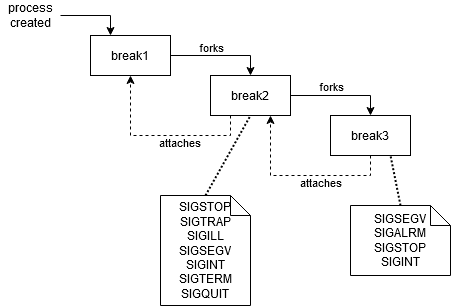

The diagram above was exported from draw.io. Its source (the exported page's mxGraphModel, read from the mxfile embedded in the PNG):
<mxGraphModel dx="1038" dy="547" grid="1" gridSize="10" guides="1" tooltips="1" connect="1" arrows="1" fold="1" page="1" pageScale="1" pageWidth="850" pageHeight="1100" math="0" shadow="0">
  <root>
    <mxCell id="0" />
    <mxCell id="1" parent="0" />
    <mxCell id="ZIT2My-Bcn5VBX8OyJ8R-4" style="edgeStyle=orthogonalEdgeStyle;rounded=0;orthogonalLoop=1;jettySize=auto;html=1;exitX=1;exitY=0.5;exitDx=0;exitDy=0;entryX=0.5;entryY=0;entryDx=0;entryDy=0;" edge="1" parent="1" source="ZIT2My-Bcn5VBX8OyJ8R-1" target="ZIT2My-Bcn5VBX8OyJ8R-2">
      <mxGeometry relative="1" as="geometry" />
    </mxCell>
    <mxCell id="ZIT2My-Bcn5VBX8OyJ8R-6" value="forks" style="edgeLabel;html=1;align=center;verticalAlign=middle;resizable=0;points=[];" vertex="1" connectable="0" parent="ZIT2My-Bcn5VBX8OyJ8R-4">
      <mxGeometry x="-0.4" y="1" relative="1" as="geometry">
        <mxPoint x="10" y="-8" as="offset" />
      </mxGeometry>
    </mxCell>
    <mxCell id="ZIT2My-Bcn5VBX8OyJ8R-12" style="edgeStyle=orthogonalEdgeStyle;rounded=0;orthogonalLoop=1;jettySize=auto;html=1;entryX=0.25;entryY=0;entryDx=0;entryDy=0;" edge="1" parent="1" target="ZIT2My-Bcn5VBX8OyJ8R-1">
      <mxGeometry relative="1" as="geometry">
        <mxPoint x="90" y="20" as="sourcePoint" />
      </mxGeometry>
    </mxCell>
    <mxCell id="ZIT2My-Bcn5VBX8OyJ8R-1" value="&lt;div&gt;break1&lt;/div&gt;" style="rounded=0;whiteSpace=wrap;html=1;" vertex="1" parent="1">
      <mxGeometry x="120" y="40" width="80" height="40" as="geometry" />
    </mxCell>
    <mxCell id="ZIT2My-Bcn5VBX8OyJ8R-5" style="edgeStyle=orthogonalEdgeStyle;rounded=0;orthogonalLoop=1;jettySize=auto;html=1;exitX=1;exitY=0.5;exitDx=0;exitDy=0;entryX=0.5;entryY=0;entryDx=0;entryDy=0;" edge="1" parent="1" source="ZIT2My-Bcn5VBX8OyJ8R-2" target="ZIT2My-Bcn5VBX8OyJ8R-3">
      <mxGeometry relative="1" as="geometry" />
    </mxCell>
    <mxCell id="ZIT2My-Bcn5VBX8OyJ8R-8" style="edgeStyle=orthogonalEdgeStyle;rounded=0;orthogonalLoop=1;jettySize=auto;html=1;exitX=0.25;exitY=1;exitDx=0;exitDy=0;entryX=0.5;entryY=1;entryDx=0;entryDy=0;dashed=1;" edge="1" parent="1" source="ZIT2My-Bcn5VBX8OyJ8R-2" target="ZIT2My-Bcn5VBX8OyJ8R-1">
      <mxGeometry relative="1" as="geometry" />
    </mxCell>
    <mxCell id="ZIT2My-Bcn5VBX8OyJ8R-10" value="attaches" style="edgeLabel;html=1;align=center;verticalAlign=middle;resizable=0;points=[];" vertex="1" connectable="0" parent="ZIT2My-Bcn5VBX8OyJ8R-8">
      <mxGeometry x="-0.09" relative="1" as="geometry">
        <mxPoint x="10" y="6" as="offset" />
      </mxGeometry>
    </mxCell>
    <mxCell id="ZIT2My-Bcn5VBX8OyJ8R-2" value="&lt;div&gt;break2&lt;/div&gt;" style="rounded=0;whiteSpace=wrap;html=1;" vertex="1" parent="1">
      <mxGeometry x="240" y="80" width="80" height="40" as="geometry" />
    </mxCell>
    <mxCell id="ZIT2My-Bcn5VBX8OyJ8R-9" style="edgeStyle=orthogonalEdgeStyle;rounded=0;orthogonalLoop=1;jettySize=auto;html=1;exitX=0.5;exitY=1;exitDx=0;exitDy=0;entryX=0.75;entryY=1;entryDx=0;entryDy=0;dashed=1;" edge="1" parent="1" source="ZIT2My-Bcn5VBX8OyJ8R-3" target="ZIT2My-Bcn5VBX8OyJ8R-2">
      <mxGeometry relative="1" as="geometry" />
    </mxCell>
    <mxCell id="ZIT2My-Bcn5VBX8OyJ8R-3" value="&lt;div&gt;break3&lt;/div&gt;" style="rounded=0;whiteSpace=wrap;html=1;" vertex="1" parent="1">
      <mxGeometry x="360" y="120" width="80" height="40" as="geometry" />
    </mxCell>
    <mxCell id="ZIT2My-Bcn5VBX8OyJ8R-7" value="forks" style="edgeLabel;html=1;align=center;verticalAlign=middle;resizable=0;points=[];" vertex="1" connectable="0" parent="1">
      <mxGeometry x="360" y="90" as="geometry" />
    </mxCell>
    <mxCell id="ZIT2My-Bcn5VBX8OyJ8R-11" value="attaches" style="edgeLabel;html=1;align=center;verticalAlign=middle;resizable=0;points=[];" vertex="1" connectable="0" parent="1">
      <mxGeometry x="349" y="186" as="geometry" />
    </mxCell>
    <mxCell id="ZIT2My-Bcn5VBX8OyJ8R-14" value="&lt;div&gt;process&lt;/div&gt;&lt;div&gt;created&lt;/div&gt;" style="text;html=1;align=center;verticalAlign=middle;resizable=0;points=[];autosize=1;" vertex="1" parent="1">
      <mxGeometry x="30" y="5" width="60" height="30" as="geometry" />
    </mxCell>
    <mxCell id="ZIT2My-Bcn5VBX8OyJ8R-16" value="" style="endArrow=none;dashed=1;html=1;dashPattern=1 1;strokeWidth=2;entryX=0.5;entryY=1;entryDx=0;entryDy=0;exitX=0.5;exitY=0;exitDx=0;exitDy=0;exitPerimeter=0;" edge="1" parent="1" source="ZIT2My-Bcn5VBX8OyJ8R-18" target="ZIT2My-Bcn5VBX8OyJ8R-2">
      <mxGeometry width="50" height="50" relative="1" as="geometry">
        <mxPoint x="260" y="210" as="sourcePoint" />
        <mxPoint x="260" y="160" as="targetPoint" />
      </mxGeometry>
    </mxCell>
    <mxCell id="ZIT2My-Bcn5VBX8OyJ8R-18" value="&lt;div&gt;SIGSTOP&lt;/div&gt;&lt;div&gt;SIGTRAP&lt;/div&gt;&lt;div&gt;SIGILL&lt;/div&gt;&lt;div&gt;SIGSEGV&lt;/div&gt;&lt;div&gt;SIGINT&lt;/div&gt;&lt;div&gt;SIGTERM&lt;/div&gt;&lt;div&gt;SIGQUIT&lt;br&gt;&lt;/div&gt;" style="shape=note;size=20;whiteSpace=wrap;html=1;strokeWidth=1;" vertex="1" parent="1">
      <mxGeometry x="190" y="200" width="90" height="110" as="geometry" />
    </mxCell>
    <mxCell id="ZIT2My-Bcn5VBX8OyJ8R-21" value="&lt;div&gt;SIGSEGV&lt;/div&gt;&lt;div&gt;SIGALRM&lt;/div&gt;&lt;div&gt;SIGSTOP&lt;/div&gt;&lt;div&gt;SIGINT&lt;/div&gt;" style="shape=note;size=20;whiteSpace=wrap;html=1;strokeWidth=1;" vertex="1" parent="1">
      <mxGeometry x="380" y="210" width="100" height="70" as="geometry" />
    </mxCell>
    <mxCell id="ZIT2My-Bcn5VBX8OyJ8R-22" value="" style="endArrow=none;dashed=1;html=1;dashPattern=1 1;strokeWidth=2;entryX=0.75;entryY=1;entryDx=0;entryDy=0;exitX=0.5;exitY=0;exitDx=0;exitDy=0;exitPerimeter=0;" edge="1" parent="1" source="ZIT2My-Bcn5VBX8OyJ8R-21" target="ZIT2My-Bcn5VBX8OyJ8R-3">
      <mxGeometry width="50" height="50" relative="1" as="geometry">
        <mxPoint x="570" y="200" as="sourcePoint" />
        <mxPoint x="615" y="120" as="targetPoint" />
      </mxGeometry>
    </mxCell>
  </root>
</mxGraphModel>